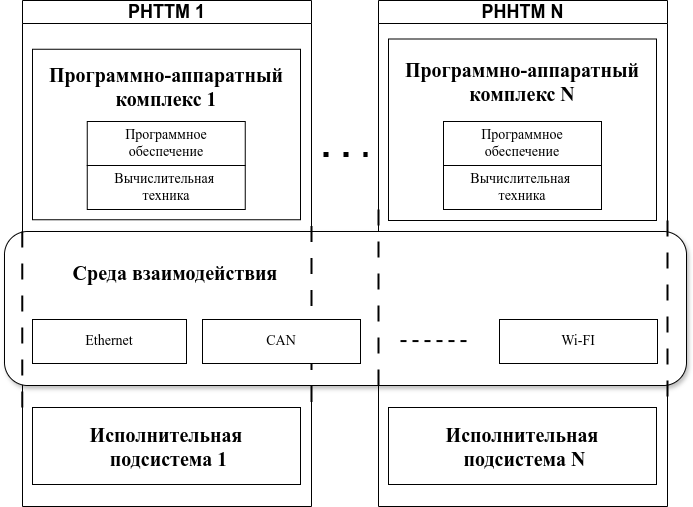

The diagram above was exported from draw.io. Its source (the exported page's mxGraphModel, read from the mxfile embedded in the PNG):
<mxGraphModel dx="1172" dy="860" grid="1" gridSize="11" guides="1" tooltips="1" connect="1" arrows="1" fold="1" page="1" pageScale="1" pageWidth="1100" pageHeight="850" background="none" math="0" shadow="0">
  <root>
    <mxCell id="0" />
    <mxCell id="1" parent="0" />
    <mxCell id="MIjbvaD97GwheEJAHZ0T-22" value="Исполнительная&lt;div&gt;&amp;nbsp;подсистема 1&lt;/div&gt;" style="rounded=0;whiteSpace=wrap;html=1;fontSize=20;fontStyle=1;fontFamily=Times New Roman;" parent="1" vertex="1">
      <mxGeometry x="281" y="660" width="268" height="77" as="geometry" />
    </mxCell>
    <mxCell id="MIjbvaD97GwheEJAHZ0T-28" value="&lt;font style=&quot;font-size: 18px;&quot;&gt;РНТТМ 1&lt;/font&gt;" style="swimlane;whiteSpace=wrap;html=1;" parent="1" vertex="1">
      <mxGeometry x="271" y="253" width="289" height="506" as="geometry" />
    </mxCell>
    <mxCell id="MIjbvaD97GwheEJAHZ0T-35" value="&lt;div&gt;Программно-аппаратный комплекс 1&lt;/div&gt;&lt;div&gt;&lt;br&gt;&lt;/div&gt;&lt;div&gt;&lt;br&gt;&lt;/div&gt;&lt;div&gt;&lt;br&gt;&lt;/div&gt;&lt;div&gt;&lt;br&gt;&lt;/div&gt;" style="rounded=0;whiteSpace=wrap;html=1;fontSize=20;fontStyle=1;fontFamily=Times New Roman;" parent="MIjbvaD97GwheEJAHZ0T-28" vertex="1">
      <mxGeometry x="10" y="48.75" width="268" height="170.5" as="geometry" />
    </mxCell>
    <mxCell id="MIjbvaD97GwheEJAHZ0T-39" value="Вычислительная&amp;nbsp;&lt;div&gt;техника&lt;/div&gt;" style="rounded=0;whiteSpace=wrap;html=1;fontSize=14;fontFamily=Times New Roman;" parent="MIjbvaD97GwheEJAHZ0T-28" vertex="1">
      <mxGeometry x="64.75" y="165" width="158" height="44" as="geometry" />
    </mxCell>
    <mxCell id="MIjbvaD97GwheEJAHZ0T-40" value="Программное обеспечение" style="rounded=0;whiteSpace=wrap;html=1;fontSize=14;fontFamily=Times New Roman;" parent="MIjbvaD97GwheEJAHZ0T-28" vertex="1">
      <mxGeometry x="64.75" y="121" width="158" height="44" as="geometry" />
    </mxCell>
    <mxCell id="MIjbvaD97GwheEJAHZ0T-29" value="&lt;div&gt;Программно-аппаратный комплекс N&lt;/div&gt;&lt;div&gt;&lt;br&gt;&lt;/div&gt;&lt;div&gt;&lt;br&gt;&lt;/div&gt;&lt;div&gt;&lt;br&gt;&lt;/div&gt;&lt;div&gt;&lt;br&gt;&lt;/div&gt;" style="rounded=0;whiteSpace=wrap;html=1;fontSize=20;fontStyle=1;fontFamily=Times New Roman;" parent="1" vertex="1">
      <mxGeometry x="637" y="291.5" width="268" height="181.5" as="geometry" />
    </mxCell>
    <mxCell id="MIjbvaD97GwheEJAHZ0T-31" value="Вычислительная&amp;nbsp;&lt;div&gt;техника&lt;/div&gt;" style="rounded=0;whiteSpace=wrap;html=1;fontSize=14;fontFamily=Times New Roman;" parent="1" vertex="1">
      <mxGeometry x="692" y="418" width="158" height="44" as="geometry" />
    </mxCell>
    <mxCell id="MIjbvaD97GwheEJAHZ0T-32" value="Исполнительная&lt;div&gt;&amp;nbsp;подсистема N&lt;/div&gt;" style="rounded=0;whiteSpace=wrap;html=1;fontSize=20;fontStyle=1;fontFamily=Times New Roman;" parent="1" vertex="1">
      <mxGeometry x="637" y="660" width="268" height="77" as="geometry" />
    </mxCell>
    <mxCell id="MIjbvaD97GwheEJAHZ0T-33" value="&lt;font style=&quot;font-size: 18px;&quot;&gt;РННТМ N&lt;/font&gt;" style="swimlane;whiteSpace=wrap;html=1;" parent="1" vertex="1">
      <mxGeometry x="627" y="253" width="289" height="506" as="geometry" />
    </mxCell>
    <mxCell id="MIjbvaD97GwheEJAHZ0T-1" value="Среда взаимодействия&amp;nbsp; &amp;nbsp; &amp;nbsp; &amp;nbsp; &amp;nbsp; &amp;nbsp; &amp;nbsp; &amp;nbsp; &amp;nbsp; &amp;nbsp; &amp;nbsp; &amp;nbsp; &amp;nbsp; &amp;nbsp; &amp;nbsp; &amp;nbsp; &amp;nbsp; &amp;nbsp; &amp;nbsp; &amp;nbsp; &amp;nbsp; &amp;nbsp; &amp;nbsp; &amp;nbsp; &amp;nbsp; &amp;nbsp; &amp;nbsp; &amp;nbsp; &amp;nbsp; &amp;nbsp; &amp;nbsp; &amp;nbsp; &amp;nbsp; &amp;nbsp;&amp;nbsp;&lt;br&gt;&lt;div&gt;&lt;br&gt;&lt;/div&gt;&lt;div&gt;&lt;br&gt;&lt;/div&gt;&lt;div&gt;&lt;br&gt;&lt;/div&gt;" style="rounded=1;whiteSpace=wrap;html=1;fontSize=20;fontStyle=1;fontFamily=Times New Roman;shadow=1;glass=0;fillColor=default;gradientColor=none;" parent="1" vertex="1">
      <mxGeometry x="253" y="484" width="682" height="154" as="geometry" />
    </mxCell>
    <mxCell id="MIjbvaD97GwheEJAHZ0T-2" value="Ethernet" style="rounded=0;whiteSpace=wrap;html=1;fontSize=14;fontFamily=Times New Roman;" parent="1" vertex="1">
      <mxGeometry x="281" y="572" width="154" height="44" as="geometry" />
    </mxCell>
    <mxCell id="MIjbvaD97GwheEJAHZ0T-4" value="Wi-FI" style="rounded=0;whiteSpace=wrap;html=1;fontSize=14;fontFamily=Times New Roman;" parent="1" vertex="1">
      <mxGeometry x="748" y="572" width="158" height="44" as="geometry" />
    </mxCell>
    <mxCell id="MIjbvaD97GwheEJAHZ0T-5" value="" style="endArrow=none;dashed=1;html=1;strokeWidth=2;rounded=0;" parent="1" edge="1">
      <mxGeometry width="50" height="50" relative="1" as="geometry">
        <mxPoint x="649" y="593.5799999999999" as="sourcePoint" />
        <mxPoint x="715" y="593.5799999999999" as="targetPoint" />
      </mxGeometry>
    </mxCell>
    <mxCell id="MIjbvaD97GwheEJAHZ0T-34" value="" style="endArrow=none;dashed=1;html=1;dashPattern=1 3;strokeWidth=5;rounded=0;fontSize=14;spacing=8;jumpSize=12;" parent="1" edge="1">
      <mxGeometry width="50" height="50" relative="1" as="geometry">
        <mxPoint x="572" y="407" as="sourcePoint" />
        <mxPoint x="616" y="407" as="targetPoint" />
      </mxGeometry>
    </mxCell>
    <mxCell id="MIjbvaD97GwheEJAHZ0T-38" value="Программное обеспечение" style="rounded=0;whiteSpace=wrap;html=1;fontSize=14;fontFamily=Times New Roman;" parent="1" vertex="1">
      <mxGeometry x="692" y="374" width="158" height="44" as="geometry" />
    </mxCell>
    <mxCell id="baLhQkA9T8AYgCbvPNwe-1" value="" style="endArrow=none;dashed=1;html=1;dashPattern=8 8;strokeWidth=2;rounded=0;" edge="1" parent="1">
      <mxGeometry width="50" height="50" relative="1" as="geometry">
        <mxPoint x="270.77" y="660" as="sourcePoint" />
        <mxPoint x="270.77" y="473" as="targetPoint" />
      </mxGeometry>
    </mxCell>
    <mxCell id="baLhQkA9T8AYgCbvPNwe-2" value="" style="endArrow=none;dashed=1;html=1;dashPattern=8 8;strokeWidth=2;rounded=0;" edge="1" parent="1">
      <mxGeometry width="50" height="50" relative="1" as="geometry">
        <mxPoint x="560" y="654.5" as="sourcePoint" />
        <mxPoint x="560" y="467.5" as="targetPoint" />
      </mxGeometry>
    </mxCell>
    <mxCell id="baLhQkA9T8AYgCbvPNwe-3" value="" style="endArrow=none;dashed=1;html=1;dashPattern=8 8;strokeWidth=2;rounded=0;" edge="1" parent="1">
      <mxGeometry width="50" height="50" relative="1" as="geometry">
        <mxPoint x="627" y="638" as="sourcePoint" />
        <mxPoint x="627" y="451" as="targetPoint" />
      </mxGeometry>
    </mxCell>
    <mxCell id="baLhQkA9T8AYgCbvPNwe-5" value="" style="endArrow=none;dashed=1;html=1;dashPattern=8 8;strokeWidth=2;rounded=0;" edge="1" parent="1">
      <mxGeometry width="50" height="50" relative="1" as="geometry">
        <mxPoint x="916" y="649" as="sourcePoint" />
        <mxPoint x="916" y="462" as="targetPoint" />
      </mxGeometry>
    </mxCell>
    <mxCell id="MIjbvaD97GwheEJAHZ0T-3" value="CAN" style="rounded=0;whiteSpace=wrap;html=1;fontSize=14;fontFamily=Times New Roman;" parent="1" vertex="1">
      <mxGeometry x="451" y="572" width="158" height="44" as="geometry" />
    </mxCell>
  </root>
</mxGraphModel>